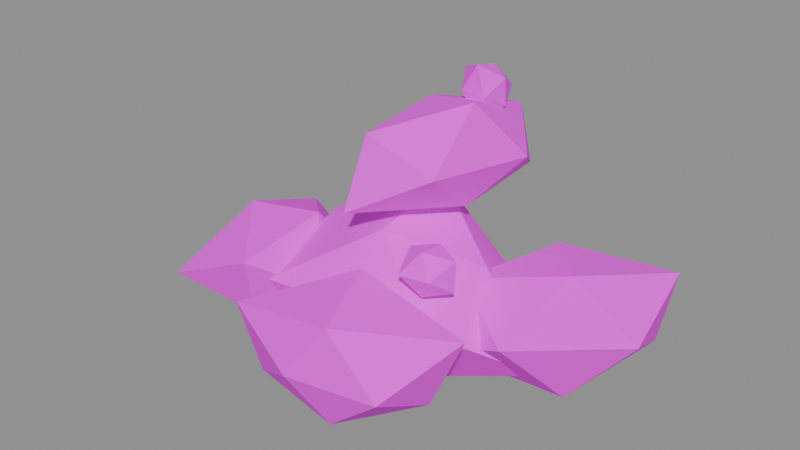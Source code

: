 # Source: item_fuel_charcoal.blend  (saved by Blender 5.3.31; exported with 4.5.12 LTS)
import bpy
from mathutils import Matrix  # noqa: F401  (used for matrix-valued properties, if any)

bpy.ops.wm.read_factory_settings(use_empty=True)
scene = bpy.context.scene
scene.name = 'Scene'

# ---- images (referenced by path relative to the original .blend; pixels are not part of the script)
import os
ASSET_DIR = os.environ.get("B2B_ASSET_DIR", "")  # directory of the original .blend (textures are referenced by path, not embedded)
HERE = os.path.dirname(os.path.abspath(__file__))  # packed textures are extracted next to this script under _unpacked/

def load_image(name, relpath, width, height, colorspace="sRGB"):
    """Load a texture the original file referenced (path relative to the .blend, or extracted next to this script)."""
    p = next((c for c in (os.path.join(HERE, relpath), os.path.join(ASSET_DIR, relpath)) if relpath and os.path.exists(c)), "")
    if p:
        img = bpy.data.images.load(p, check_existing=True)
        img.name = name
    else:  # same state as the original file: an image datablock whose file is absent (Cycles renders it pink)
        img = bpy.data.images.new(name, width, height)
        img.source = "FILE"
        img.filepath = "//" + (relpath or name)
    img.colorspace_settings.name = colorspace
    return img
img_village_palette_png = load_image('village_palette.png', 'village_palette.png', 1024, 1024, 'sRGB')

# ---- materials (node trees are filled in below, after node groups)
mat_villagepalette = bpy.data.materials.new('VillagePalette')

# ---- material node trees
mat_villagepalette.use_nodes = True; mat_villagepalette.node_tree.nodes.clear()
_N = mat_villagepalette.node_tree.nodes; _L = mat_villagepalette.node_tree.links
n0 = _N.new('ShaderNodeBsdfPrincipled'); n0.name = 'Principled BSDF'; n0.location = (-200, 100)
n0.inputs[2].default_value = 0.9
n0.inputs[10].default_value = 0.005
n1 = _N.new('ShaderNodeOutputMaterial'); n1.name = 'Material Output'; n1.location = (200, 100)
n2 = _N.new('ShaderNodeTexImage'); n2.name = 'Image Texture'; n2.location = (-320, 300)
n2.image = img_village_palette_png
_L.new(n0.outputs[0], n1.inputs[0])
_L.new(n2.outputs[0], n0.inputs[0])
n1.is_active_output = True

# ---- meshes
me_item_fuel_charcoal = bpy.data.meshes.new('item_fuel_charcoal')
me_item_fuel_charcoal.from_pydata([(-0.1596, 0.1756, 0.22), (0.1875, 0.2062, 0.22), (-0.2771, -0.3048, 0.22), (0.2271, -0.2499, 0.22), (0.0, -0.1236, 0.3965), (0.0, 0.156, 0.4427), (0.0, -0.1899, -0.05105), (0.0, 0.1545, -0.0006329), (0.4578, 0.0, 0.05023), (0.2648, 0.0, 0.3182), (-0.3271, 0.0, 0.09871), (-0.2896, 0.0, 0.3274), (0.1601, 0.1753, 0.18), (0.4323, 0.4507, 0.18), (0.409, -0.139, 0.18), (0.6807, 0.1046, 0.18), (0.5, 0.04464, 0.3577), (0.3505, 0.2228, 0.3343), (0.5082, 0.03494, -0.01581), (0.3552, 0.2172, 0.03619), (0.6274, 0.3141, 0.07959), (0.6621, 0.3432, 0.2972), (0.1641, -0.07476, 0.0561), (0.212, -0.03455, 0.2807), (-0.558, -0.4006, 0.18), (-0.6768, 0.01332, 0.18), (-0.1724, -0.1932, 0.18), (-0.3051, 0.08047, 0.18), (-0.3011, -0.064, 0.3303), (-0.5008, -0.1367, 0.3332), (-0.2899, -0.05993, 0.01272), (-0.4997, -0.1363, 0.02846), (-0.4748, 0.1056, 0.09886), (-0.4742, 0.1038, 0.2604), (-0.3212, -0.3165, 0.09456), (-0.3041, -0.3634, 0.284), (0.302, -0.5062, 0.16), (0.03619, -0.5558, 0.16), (0.2075, -0.1374, 0.16), (-0.08177, -0.3044, 0.16), (0.05294, -0.2707, 0.3564), (0.1381, -0.5046, 0.319), (0.05414, -0.274, -0.03142), (0.1338, -0.4927, 0.01911), (-0.124, -0.4815, 0.0716), (-0.1841, -0.5034, 0.2721), (0.3227, -0.3189, 0.07211), (0.4076, -0.288, 0.2814), (-0.1288, 0.02678, 0.58), (-0.06927, 0.3269, 0.58), (0.1593, -0.108, 0.58), (0.2548, 0.1839, 0.58), (0.162, 0.05923, 0.7502), (-0.03391, 0.1305, 0.7075), (0.142, 0.06651, 0.4402), (-0.04104, 0.1331, 0.4417), (0.1477, 0.3684, 0.4741), (0.1324, 0.3265, 0.6694), (-0.06325, -0.2111, 0.4572), (-0.03841, -0.1429, 0.6759), (0.1615, -0.09764, 0.36), (0.2337, -0.1054, 0.36), (0.1503, -0.2403, 0.36), (0.2408, -0.226, 0.36), (0.2, -0.2012, 0.4267), (0.2, -0.123, 0.4199), (0.2, -0.2017, 0.2926), (0.2, -0.119, 0.2937), (0.2755, -0.16, 0.3133), (0.2792, -0.16, 0.409), (0.1418, -0.16, 0.324), (0.1266, -0.16, 0.4053), (-0.2427, 0.1891, 0.34), (-0.1651, 0.1765, 0.34), (-0.2426, 0.05101, 0.34), (-0.1508, 0.04044, 0.34), (-0.2, 0.08001, 0.4047), (-0.2, 0.1551, 0.3968), (-0.2, 0.08073, 0.2765), (-0.2, 0.1611, 0.2735), (-0.1297, 0.12, 0.2966), (-0.1341, 0.12, 0.3807), (-0.2761, 0.12, 0.2929), (-0.264, 0.12, 0.3796), (0.06127, 0.2627, 0.74), (0.139, 0.2632, 0.74), (0.06145, 0.1376, 0.74), (0.1488, 0.121, 0.74), (0.1, 0.1535, 0.8153), (0.1, 0.2357, 0.7978), (0.1, 0.1501, 0.6593), (0.1, 0.24, 0.6753), (0.1658, 0.2, 0.6993), (0.1611, 0.2, 0.7778), (0.03612, 0.2, 0.7005), (0.02807, 0.2, 0.7845)], [], [(0, 11, 5), (0, 5, 1), (0, 1, 7), (0, 7, 10), (0, 10, 11), (1, 5, 9), (5, 11, 4), (11, 10, 2), (10, 7, 6), (7, 1, 8), (3, 9, 4), (3, 4, 2), (3, 2, 6), (3, 6, 8), (3, 8, 9), (4, 9, 5), (2, 4, 11), (6, 2, 10), (8, 6, 7), (9, 8, 1), (12, 23, 17), (12, 17, 13), (12, 13, 19), (12, 19, 22), (12, 22, 23), (13, 17, 21), (17, 23, 16), (23, 22, 14), (22, 19, 18), (19, 13, 20), (15, 21, 16), (15, 16, 14), (15, 14, 18), (15, 18, 20), (15, 20, 21), (16, 21, 17), (14, 16, 23), (18, 14, 22), (20, 18, 19), (21, 20, 13), (24, 35, 29), (24, 29, 25), (24, 25, 31), (24, 31, 34), (24, 34, 35), (25, 29, 33), (29, 35, 28), (35, 34, 26), (34, 31, 30), (31, 25, 32), (27, 33, 28), (27, 28, 26), (27, 26, 30), (27, 30, 32), (27, 32, 33), (28, 33, 29), (26, 28, 35), (30, 26, 34), (32, 30, 31), (33, 32, 25), (36, 47, 41), (36, 41, 37), (36, 37, 43), (36, 43, 46), (36, 46, 47), (37, 41, 45), (41, 47, 40), (47, 46, 38), (46, 43, 42), (43, 37, 44), (39, 45, 40), (39, 40, 38), (39, 38, 42), (39, 42, 44), (39, 44, 45), (40, 45, 41), (38, 40, 47), (42, 38, 46), (44, 42, 43), (45, 44, 37), (48, 59, 53), (48, 53, 49), (48, 49, 55), (48, 55, 58), (48, 58, 59), (49, 53, 57), (53, 59, 52), (59, 58, 50), (58, 55, 54), (55, 49, 56), (51, 57, 52), (51, 52, 50), (51, 50, 54), (51, 54, 56), (51, 56, 57), (52, 57, 53), (50, 52, 59), (54, 50, 58), (56, 54, 55), (57, 56, 49), (60, 71, 65), (60, 65, 61), (60, 61, 67), (60, 67, 70), (60, 70, 71), (61, 65, 69), (65, 71, 64), (71, 70, 62), (70, 67, 66), (67, 61, 68), (63, 69, 64), (63, 64, 62), (63, 62, 66), (63, 66, 68), (63, 68, 69), (64, 69, 65), (62, 64, 71), (66, 62, 70), (68, 66, 67), (69, 68, 61), (72, 83, 77), (72, 77, 73), (72, 73, 79), (72, 79, 82), (72, 82, 83), (73, 77, 81), (77, 83, 76), (83, 82, 74), (82, 79, 78), (79, 73, 80), (75, 81, 76), (75, 76, 74), (75, 74, 78), (75, 78, 80), (75, 80, 81), (76, 81, 77), (74, 76, 83), (78, 74, 82), (80, 78, 79), (81, 80, 73), (84, 95, 89), (84, 89, 85), (84, 85, 91), (84, 91, 94), (84, 94, 95), (85, 89, 93), (89, 95, 88), (95, 94, 86), (94, 91, 90), (91, 85, 92), (87, 93, 88), (87, 88, 86), (87, 86, 90), (87, 90, 92), (87, 92, 93), (88, 93, 89), (86, 88, 95), (90, 86, 94), (92, 90, 91), (93, 92, 85)])
_uv = me_item_fuel_charcoal.uv_layers.new(name='UVMap')
_uv.uv.foreach_set('vector', [0.4453, 0.2531, 0.4453, 0.3336, 0.4453, 0.42, 0.4453, 0.2531, 0.4453, 0.42, 0.4453, 0.2531, 0.4453, 0.2531, 0.4453, 0.2531, 0.4453, 0.08778, 0.4453, 0.2531, 0.4453, 0.08778, 0.4453, 0.1622, 0.4453, 0.2531, 0.4453, 0.1622, 0.4453, 0.3336, 0.4453, 0.2531, 0.4453, 0.42, 0.4453, 0.3267, 0.4453, 0.42, 0.4453, 0.3336, 0.4453, 0.3854, 0.4453, 0.3336, 0.4453, 0.1622, 0.4453, 0.2531, 0.4453, 0.1622, 0.4453, 0.08778, 0.4453, 0.05, 0.4453, 0.08778, 0.4453, 0.2531, 0.4453, 0.1259, 0.4453, 0.2531, 0.4453, 0.3267, 0.4453, 0.3854, 0.4453, 0.2531, 0.4453, 0.3854, 0.4453, 0.2531, 0.4453, 0.2531, 0.4453, 0.2531, 0.4453, 0.05, 0.4453, 0.2531, 0.4453, 0.05, 0.4453, 0.1259, 0.4453, 0.2531, 0.4453, 0.1259, 0.4453, 0.3267, 0.4453, 0.3854, 0.4453, 0.3267, 0.4453, 0.42, 0.4453, 0.2531, 0.4453, 0.3854, 0.4453, 0.3336, 0.4453, 0.05, 0.4453, 0.2531, 0.4453, 0.1622, 0.4453, 0.1259, 0.4453, 0.05, 0.4453, 0.08778, 0.4453, 0.3267, 0.4453, 0.1259, 0.4453, 0.2531, 0.4453, 0.244, 0.4453, 0.3437, 0.4453, 0.3968, 0.4453, 0.244, 0.4453, 0.3968, 0.4453, 0.244, 0.4453, 0.244, 0.4453, 0.244, 0.4453, 0.1015, 0.4453, 0.244, 0.4453, 0.1015, 0.4453, 0.1212, 0.4453, 0.244, 0.4453, 0.1212, 0.4453, 0.3437, 0.4453, 0.244, 0.4453, 0.3968, 0.4453, 0.3601, 0.4453, 0.3968, 0.4453, 0.3437, 0.4453, 0.42, 0.4453, 0.3437, 0.4453, 0.1212, 0.4453, 0.244, 0.4453, 0.1212, 0.4453, 0.1015, 0.4453, 0.05, 0.4453, 0.1015, 0.4453, 0.244, 0.4453, 0.1445, 0.4453, 0.244, 0.4453, 0.3601, 0.4453, 0.42, 0.4453, 0.244, 0.4453, 0.42, 0.4453, 0.244, 0.4453, 0.244, 0.4453, 0.244, 0.4453, 0.05, 0.4453, 0.244, 0.4453, 0.05, 0.4453, 0.1445, 0.4453, 0.244, 0.4453, 0.1445, 0.4453, 0.3601, 0.4453, 0.42, 0.4453, 0.3601, 0.4453, 0.3968, 0.4453, 0.244, 0.4453, 0.42, 0.4453, 0.3437, 0.4453, 0.05, 0.4453, 0.244, 0.4453, 0.1212, 0.4453, 0.1445, 0.4453, 0.05, 0.4453, 0.1015, 0.4453, 0.3601, 0.4453, 0.1445, 0.4453, 0.244, 0.4453, 0.2432, 0.4453, 0.3632, 0.4453, 0.42, 0.4453, 0.2432, 0.4453, 0.42, 0.4453, 0.2432, 0.4453, 0.2432, 0.4453, 0.2432, 0.4453, 0.06817, 0.4453, 0.2432, 0.4453, 0.06817, 0.4453, 0.1445, 0.4453, 0.2432, 0.4453, 0.1445, 0.4453, 0.3632, 0.4453, 0.2432, 0.4453, 0.42, 0.4453, 0.336, 0.4453, 0.42, 0.4453, 0.3632, 0.4453, 0.4167, 0.4453, 0.3632, 0.4453, 0.1445, 0.4453, 0.2432, 0.4453, 0.1445, 0.4453, 0.06817, 0.4453, 0.05, 0.4453, 0.06817, 0.4453, 0.2432, 0.4453, 0.1495, 0.4453, 0.2432, 0.4453, 0.336, 0.4453, 0.4167, 0.4453, 0.2432, 0.4453, 0.4167, 0.4453, 0.2432, 0.4453, 0.2432, 0.4453, 0.2432, 0.4453, 0.05, 0.4453, 0.2432, 0.4453, 0.05, 0.4453, 0.1495, 0.4453, 0.2432, 0.4453, 0.1495, 0.4453, 0.336, 0.4453, 0.4167, 0.4453, 0.336, 0.4453, 0.42, 0.4453, 0.2432, 0.4453, 0.4167, 0.4453, 0.3632, 0.4453, 0.05, 0.4453, 0.2432, 0.4453, 0.1445, 0.4453, 0.1495, 0.4453, 0.05, 0.4453, 0.06817, 0.4453, 0.336, 0.4453, 0.1495, 0.4453, 0.2432, 0.4453, 0.2326, 0.4453, 0.3484, 0.4453, 0.3843, 0.4453, 0.2326, 0.4453, 0.3843, 0.4453, 0.2326, 0.4453, 0.2326, 0.4453, 0.2326, 0.4453, 0.09821, 0.4453, 0.2326, 0.4453, 0.09821, 0.4453, 0.1488, 0.4453, 0.2326, 0.4453, 0.1488, 0.4453, 0.3484, 0.4453, 0.2326, 0.4453, 0.3843, 0.4453, 0.3396, 0.4453, 0.3843, 0.4453, 0.3484, 0.4453, 0.42, 0.4453, 0.3484, 0.4453, 0.1488, 0.4453, 0.2326, 0.4453, 0.1488, 0.4453, 0.09821, 0.4453, 0.05, 0.4453, 0.09821, 0.4453, 0.2326, 0.4453, 0.1483, 0.4453, 0.2326, 0.4453, 0.3396, 0.4453, 0.42, 0.4453, 0.2326, 0.4453, 0.42, 0.4453, 0.2326, 0.4453, 0.2326, 0.4453, 0.2326, 0.4453, 0.05, 0.4453, 0.2326, 0.4453, 0.05, 0.4453, 0.1483, 0.4453, 0.2326, 0.4453, 0.1483, 0.4453, 0.3396, 0.4453, 0.42, 0.4453, 0.3396, 0.4453, 0.3843, 0.4453, 0.2326, 0.4453, 0.42, 0.4453, 0.3484, 0.4453, 0.05, 0.4453, 0.2326, 0.4453, 0.1488, 0.4453, 0.1483, 0.4453, 0.05, 0.4453, 0.09821, 0.4453, 0.3396, 0.4453, 0.1483, 0.4453, 0.2326, 0.4453, 0.2169, 0.4453, 0.3313, 0.4453, 0.369, 0.4453, 0.2169, 0.4453, 0.369, 0.4453, 0.2169, 0.4453, 0.2169, 0.4453, 0.2169, 0.4453, 0.05177, 0.4453, 0.2169, 0.4453, 0.05177, 0.4453, 0.07032, 0.4453, 0.2169, 0.4453, 0.07032, 0.4453, 0.3313, 0.4453, 0.2169, 0.4453, 0.369, 0.4453, 0.3236, 0.4453, 0.369, 0.4453, 0.3313, 0.4453, 0.42, 0.4453, 0.3313, 0.4453, 0.07032, 0.4453, 0.2169, 0.4453, 0.07032, 0.4453, 0.05177, 0.4453, 0.05, 0.4453, 0.05177, 0.4453, 0.2169, 0.4453, 0.09046, 0.4453, 0.2169, 0.4453, 0.3236, 0.4453, 0.42, 0.4453, 0.2169, 0.4453, 0.42, 0.4453, 0.2169, 0.4453, 0.2169, 0.4453, 0.2169, 0.4453, 0.05, 0.4453, 0.2169, 0.4453, 0.05, 0.4453, 0.09046, 0.4453, 0.2169, 0.4453, 0.09046, 0.4453, 0.3236, 0.4453, 0.42, 0.4453, 0.3236, 0.4453, 0.369, 0.4453, 0.2169, 0.4453, 0.42, 0.4453, 0.3313, 0.4453, 0.05, 0.4453, 0.2169, 0.4453, 0.07032, 0.4453, 0.09046, 0.4453, 0.05, 0.4453, 0.05177, 0.4453, 0.3236, 0.4453, 0.09046, 0.4453, 0.2169, 0.3203, 0.8011, 0.3203, 0.9363, 0.3203, 0.97, 0.3203, 0.8011, 0.3203, 0.97, 0.3203, 0.8011, 0.3203, 0.8011, 0.3203, 0.8011, 0.3203, 0.6033, 0.3203, 0.8011, 0.3203, 0.6033, 0.3203, 0.6938, 0.3203, 0.8011, 0.3203, 0.6938, 0.3203, 0.9363, 0.3203, 0.8011, 0.3203, 0.97, 0.3203, 0.9471, 0.3203, 0.97, 0.3203, 0.9363, 0.3203, 0.97, 0.3203, 0.9363, 0.3203, 0.6938, 0.3203, 0.8011, 0.3203, 0.6938, 0.3203, 0.6033, 0.3203, 0.6, 0.3203, 0.6033, 0.3203, 0.8011, 0.3203, 0.6619, 0.3203, 0.8011, 0.3203, 0.9471, 0.3203, 0.97, 0.3203, 0.8011, 0.3203, 0.97, 0.3203, 0.8011, 0.3203, 0.8011, 0.3203, 0.8011, 0.3203, 0.6, 0.3203, 0.8011, 0.3203, 0.6, 0.3203, 0.6619, 0.3203, 0.8011, 0.3203, 0.6619, 0.3203, 0.9471, 0.3203, 0.97, 0.3203, 0.9471, 0.3203, 0.97, 0.3203, 0.8011, 0.3203, 0.97, 0.3203, 0.9363, 0.3203, 0.6, 0.3203, 0.8011, 0.3203, 0.6938, 0.3203, 0.6619, 0.3203, 0.6, 0.3203, 0.6033, 0.3203, 0.9471, 0.3203, 0.6619, 0.3203, 0.8011, 0.3203, 0.8028, 0.3203, 0.9234, 0.3203, 0.97, 0.3203, 0.8028, 0.3203, 0.97, 0.3203, 0.8028, 0.3203, 0.8028, 0.3203, 0.8028, 0.3203, 0.6, 0.3203, 0.8028, 0.3203, 0.6, 0.3203, 0.6593, 0.3203, 0.8028, 0.3203, 0.6593, 0.3203, 0.9234, 0.3203, 0.8028, 0.3203, 0.97, 0.3203, 0.9269, 0.3203, 0.97, 0.3203, 0.9234, 0.3203, 0.97, 0.3203, 0.9234, 0.3203, 0.6593, 0.3203, 0.8028, 0.3203, 0.6593, 0.3203, 0.6, 0.3203, 0.6091, 0.3203, 0.6, 0.3203, 0.8028, 0.3203, 0.6704, 0.3203, 0.8028, 0.3203, 0.9269, 0.3203, 0.97, 0.3203, 0.8028, 0.3203, 0.97, 0.3203, 0.8028, 0.3203, 0.8028, 0.3203, 0.8028, 0.3203, 0.6091, 0.3203, 0.8028, 0.3203, 0.6091, 0.3203, 0.6704, 0.3203, 0.8028, 0.3203, 0.6704, 0.3203, 0.9269, 0.3203, 0.97, 0.3203, 0.9269, 0.3203, 0.97, 0.3203, 0.8028, 0.3203, 0.97, 0.3203, 0.9234, 0.3203, 0.6091, 0.3203, 0.8028, 0.3203, 0.6593, 0.3203, 0.6704, 0.3203, 0.6091, 0.3203, 0.6, 0.3203, 0.9269, 0.3203, 0.6704, 0.3203, 0.8028, 0.3203, 0.8069, 0.3203, 0.9209, 0.3203, 0.9551, 0.3203, 0.8069, 0.3203, 0.9551, 0.3203, 0.8069, 0.3203, 0.8069, 0.3203, 0.8069, 0.3203, 0.641, 0.3203, 0.8069, 0.3203, 0.641, 0.3203, 0.7057, 0.3203, 0.8069, 0.3203, 0.7057, 0.3203, 0.9209, 0.3203, 0.8069, 0.3203, 0.9551, 0.3203, 0.9038, 0.3203, 0.9551, 0.3203, 0.9209, 0.3203, 0.97, 0.3203, 0.9209, 0.3203, 0.7057, 0.3203, 0.8069, 0.3203, 0.7057, 0.3203, 0.641, 0.3203, 0.6, 0.3203, 0.641, 0.3203, 0.8069, 0.3203, 0.7027, 0.3203, 0.8069, 0.3203, 0.9038, 0.3203, 0.97, 0.3203, 0.8069, 0.3203, 0.97, 0.3203, 0.8069, 0.3203, 0.8069, 0.3203, 0.8069, 0.3203, 0.6, 0.3203, 0.8069, 0.3203, 0.6, 0.3203, 0.7027, 0.3203, 0.8069, 0.3203, 0.7027, 0.3203, 0.9038, 0.3203, 0.97, 0.3203, 0.9038, 0.3203, 0.9551, 0.3203, 0.8069, 0.3203, 0.97, 0.3203, 0.9209, 0.3203, 0.6, 0.3203, 0.8069, 0.3203, 0.7057, 0.3203, 0.7027, 0.3203, 0.6, 0.3203, 0.641, 0.3203, 0.9038, 0.3203, 0.7027, 0.3203, 0.8069])
me_item_fuel_charcoal.materials.append(mat_villagepalette)
me_item_fuel_charcoal.update()

# ---- objects
ob_item_fuel_charcoal = bpy.data.objects.new('item_fuel_charcoal', me_item_fuel_charcoal)

# ---- transforms, parenting, visibility, modifiers, constraints
ob_item_fuel_charcoal.location = (0.0, 0.0, 0.0)

# ---- collection membership
scene.collection.objects.link(ob_item_fuel_charcoal)

# ---- scene / render settings (as saved in the file)
scene.frame_start = 1; scene.frame_end = 250; scene.frame_set(1)
scene.render.engine = 'BLENDER_EEVEE_NEXT'
scene.render.bake_bias = 0.0
scene.render.bake_samples = 0
scene.render.compositor_device = 'GPU'
scene.eevee.use_volume_custom_range = False
scene.eevee.fast_gi_thickness_near = 0.1
scene.eevee.fast_gi_thickness_far = 0.0
scene.eevee.ray_tracing_options.screen_trace_thickness = 0.1
bpy.context.view_layer.update()

# ---- added for rendering (the .blend has no active camera and no usable light): camera, sun + grey world if the file has none
cam_auto = bpy.data.cameras.new('AutoCamera')
cam_auto.lens = 50.0
cam_auto.sensor_width = 36.0
cam_auto.clip_end = 1000.0
ob_auto_camera = bpy.data.objects.new('AutoCamera', cam_auto)
scene.collection.objects.link(ob_auto_camera)
ob_auto_camera.location = (1.75895, -2.16099, 1.78774)
ob_auto_camera.rotation_euler = (1.09748, -7.21219e-08, 0.694738)
scene.camera = ob_auto_camera
light_auto_sun = bpy.data.lights.new('AutoSun', 'SUN')
light_auto_sun.energy = 3.0
light_auto_sun.angle = 0.0523599
ob_auto_sun = bpy.data.objects.new('AutoSun', light_auto_sun)
scene.collection.objects.link(ob_auto_sun)
ob_auto_sun.rotation_euler = (0.872665, 0.174533, 0.523599)
if scene.world is None:
    world_auto = bpy.data.worlds.new('AutoWorld')
    world_auto.color = (0.3, 0.3, 0.3)
    scene.world = world_auto
bpy.context.view_layer.update()
